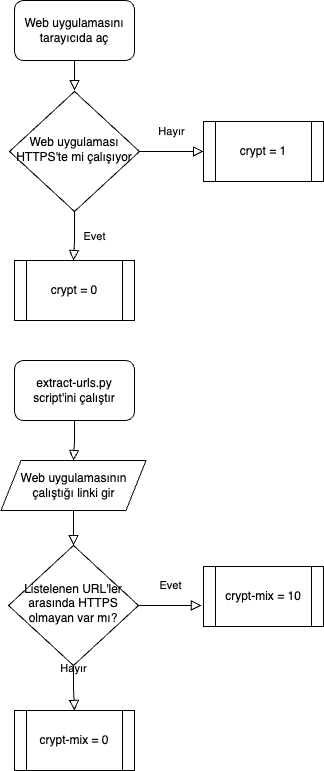

The diagram above was exported from draw.io. Its source (the exported page's mxGraphModel, read from the mxfile embedded in the PNG):
<mxGraphModel dx="1272" dy="969" grid="1" gridSize="10" guides="1" tooltips="1" connect="1" arrows="1" fold="1" page="1" pageScale="1" pageWidth="827" pageHeight="1169" math="0" shadow="0">
  <root>
    <mxCell id="WIyWlLk6GJQsqaUBKTNV-0" />
    <mxCell id="WIyWlLk6GJQsqaUBKTNV-1" parent="WIyWlLk6GJQsqaUBKTNV-0" />
    <mxCell id="WIyWlLk6GJQsqaUBKTNV-4" value="Evet" style="rounded=0;html=1;jettySize=auto;orthogonalLoop=1;fontSize=11;endArrow=block;endFill=0;endSize=8;strokeWidth=1;shadow=0;labelBackgroundColor=none;edgeStyle=orthogonalEdgeStyle;exitX=0.5;exitY=1;exitDx=0;exitDy=0;entryX=0.5;entryY=0;entryDx=0;entryDy=0;" parent="WIyWlLk6GJQsqaUBKTNV-1" edge="1" target="h_RD9dawk91Q07xSKtJ4-5" source="WIyWlLk6GJQsqaUBKTNV-6">
      <mxGeometry y="20" relative="1" as="geometry">
        <mxPoint as="offset" />
        <mxPoint x="210" y="281" as="sourcePoint" />
        <mxPoint x="210" y="341" as="targetPoint" />
        <Array as="points">
          <mxPoint x="211" y="280" />
          <mxPoint x="210" y="300" />
        </Array>
      </mxGeometry>
    </mxCell>
    <mxCell id="WIyWlLk6GJQsqaUBKTNV-6" value="Web uygulaması HTTPS'te mi çalışıyor" style="rhombus;whiteSpace=wrap;html=1;shadow=0;fontFamily=Helvetica;fontSize=12;align=center;strokeWidth=1;spacing=6;spacingTop=-4;" parent="WIyWlLk6GJQsqaUBKTNV-1" vertex="1">
      <mxGeometry x="146" y="131" width="130" height="120" as="geometry" />
    </mxCell>
    <mxCell id="h_RD9dawk91Q07xSKtJ4-1" value="crypt = 1" style="shape=process;whiteSpace=wrap;html=1;backgroundOutline=1;" parent="WIyWlLk6GJQsqaUBKTNV-1" vertex="1">
      <mxGeometry x="340" y="161" width="120" height="60" as="geometry" />
    </mxCell>
    <mxCell id="h_RD9dawk91Q07xSKtJ4-4" value="Hayır" style="rounded=0;html=1;jettySize=auto;orthogonalLoop=1;fontSize=11;endArrow=block;endFill=0;endSize=8;strokeWidth=1;shadow=0;labelBackgroundColor=none;edgeStyle=orthogonalEdgeStyle;exitX=1;exitY=0.5;exitDx=0;exitDy=0;entryX=0;entryY=0.5;entryDx=0;entryDy=0;" parent="WIyWlLk6GJQsqaUBKTNV-1" source="WIyWlLk6GJQsqaUBKTNV-6" target="h_RD9dawk91Q07xSKtJ4-1" edge="1">
      <mxGeometry y="20" relative="1" as="geometry">
        <mxPoint as="offset" />
        <mxPoint x="275" y="231" as="sourcePoint" />
        <mxPoint x="365" y="231" as="targetPoint" />
      </mxGeometry>
    </mxCell>
    <mxCell id="h_RD9dawk91Q07xSKtJ4-5" value="crypt = 0" style="shape=process;whiteSpace=wrap;html=1;backgroundOutline=1;" parent="WIyWlLk6GJQsqaUBKTNV-1" vertex="1">
      <mxGeometry x="151" y="300" width="120" height="60" as="geometry" />
    </mxCell>
    <mxCell id="h_RD9dawk91Q07xSKtJ4-6" value="Hayır" style="rounded=0;html=1;jettySize=auto;orthogonalLoop=1;fontSize=11;endArrow=block;endFill=0;endSize=8;strokeWidth=1;shadow=0;labelBackgroundColor=none;edgeStyle=orthogonalEdgeStyle;exitX=0.5;exitY=1;exitDx=0;exitDy=0;entryX=0.5;entryY=0;entryDx=0;entryDy=0;" parent="WIyWlLk6GJQsqaUBKTNV-1" edge="1" target="h_RD9dawk91Q07xSKtJ4-10" source="h_RD9dawk91Q07xSKtJ4-7">
      <mxGeometry y="20" relative="1" as="geometry">
        <mxPoint as="offset" />
        <mxPoint x="210" y="773" as="sourcePoint" />
        <mxPoint x="210" y="833" as="targetPoint" />
      </mxGeometry>
    </mxCell>
    <mxCell id="h_RD9dawk91Q07xSKtJ4-7" value="Listelenen URL'ler arasında HTTPS olmayan var mı?" style="rhombus;whiteSpace=wrap;html=1;shadow=0;fontFamily=Helvetica;fontSize=12;align=center;strokeWidth=1;spacing=6;spacingTop=-4;" parent="WIyWlLk6GJQsqaUBKTNV-1" vertex="1">
      <mxGeometry x="145" y="585" width="130" height="120" as="geometry" />
    </mxCell>
    <mxCell id="h_RD9dawk91Q07xSKtJ4-8" value="crypt-mix = 10" style="shape=process;whiteSpace=wrap;html=1;backgroundOutline=1;" parent="WIyWlLk6GJQsqaUBKTNV-1" vertex="1">
      <mxGeometry x="340" y="606" width="120" height="60" as="geometry" />
    </mxCell>
    <mxCell id="h_RD9dawk91Q07xSKtJ4-9" value="Evet" style="rounded=0;html=1;jettySize=auto;orthogonalLoop=1;fontSize=11;endArrow=block;endFill=0;endSize=8;strokeWidth=1;shadow=0;labelBackgroundColor=none;edgeStyle=orthogonalEdgeStyle;entryX=-0.017;entryY=0.65;entryDx=0;entryDy=0;entryPerimeter=0;exitX=1;exitY=0.5;exitDx=0;exitDy=0;" parent="WIyWlLk6GJQsqaUBKTNV-1" source="h_RD9dawk91Q07xSKtJ4-7" target="h_RD9dawk91Q07xSKtJ4-8" edge="1">
      <mxGeometry y="20" relative="1" as="geometry">
        <mxPoint as="offset" />
        <mxPoint x="280" y="708" as="sourcePoint" />
        <mxPoint x="330" y="718" as="targetPoint" />
      </mxGeometry>
    </mxCell>
    <mxCell id="h_RD9dawk91Q07xSKtJ4-10" value="crypt-mix = 0" style="shape=process;whiteSpace=wrap;html=1;backgroundOutline=1;" parent="WIyWlLk6GJQsqaUBKTNV-1" vertex="1">
      <mxGeometry x="151" y="750" width="120" height="60" as="geometry" />
    </mxCell>
    <mxCell id="h_RD9dawk91Q07xSKtJ4-11" value="extract-urls.py script'ini çalıştır" style="rounded=1;whiteSpace=wrap;html=1;" parent="WIyWlLk6GJQsqaUBKTNV-1" vertex="1">
      <mxGeometry x="151" y="400" width="120" height="60" as="geometry" />
    </mxCell>
    <mxCell id="h_RD9dawk91Q07xSKtJ4-13" value="" style="rounded=0;html=1;jettySize=auto;orthogonalLoop=1;fontSize=11;endArrow=block;endFill=0;endSize=8;strokeWidth=1;shadow=0;labelBackgroundColor=none;edgeStyle=orthogonalEdgeStyle;entryX=0.5;entryY=0;entryDx=0;entryDy=0;exitX=0.5;exitY=1;exitDx=0;exitDy=0;" parent="WIyWlLk6GJQsqaUBKTNV-1" source="h_RD9dawk91Q07xSKtJ4-26" target="h_RD9dawk91Q07xSKtJ4-7" edge="1">
      <mxGeometry y="20" relative="1" as="geometry">
        <mxPoint as="offset" />
        <mxPoint x="187" y="628" as="sourcePoint" />
        <mxPoint x="270" y="628" as="targetPoint" />
      </mxGeometry>
    </mxCell>
    <mxCell id="h_RD9dawk91Q07xSKtJ4-26" value="Web uygulamasının çalıştığı linki gir" style="shape=parallelogram;perimeter=parallelogramPerimeter;whiteSpace=wrap;html=1;fixedSize=1;" parent="WIyWlLk6GJQsqaUBKTNV-1" vertex="1">
      <mxGeometry x="137.5" y="500" width="145" height="50" as="geometry" />
    </mxCell>
    <mxCell id="h_RD9dawk91Q07xSKtJ4-27" value="" style="rounded=0;html=1;jettySize=auto;orthogonalLoop=1;fontSize=11;endArrow=block;endFill=0;endSize=8;strokeWidth=1;shadow=0;labelBackgroundColor=none;edgeStyle=orthogonalEdgeStyle;entryX=0.5;entryY=0;entryDx=0;entryDy=0;exitX=0.5;exitY=1;exitDx=0;exitDy=0;" parent="WIyWlLk6GJQsqaUBKTNV-1" source="h_RD9dawk91Q07xSKtJ4-11" target="h_RD9dawk91Q07xSKtJ4-26" edge="1">
      <mxGeometry y="20" relative="1" as="geometry">
        <mxPoint as="offset" />
        <mxPoint x="360.5" y="498" as="sourcePoint" />
        <mxPoint x="475" y="548" as="targetPoint" />
      </mxGeometry>
    </mxCell>
    <mxCell id="h_RD9dawk91Q07xSKtJ4-30" value="Web uygulamasını tarayıcıda aç" style="rounded=1;whiteSpace=wrap;html=1;" parent="WIyWlLk6GJQsqaUBKTNV-1" vertex="1">
      <mxGeometry x="151" y="40" width="120" height="60" as="geometry" />
    </mxCell>
    <mxCell id="h_RD9dawk91Q07xSKtJ4-31" value="" style="rounded=0;html=1;jettySize=auto;orthogonalLoop=1;fontSize=11;endArrow=block;endFill=0;endSize=8;strokeWidth=1;shadow=0;labelBackgroundColor=none;edgeStyle=orthogonalEdgeStyle;exitX=0.5;exitY=1;exitDx=0;exitDy=0;" parent="WIyWlLk6GJQsqaUBKTNV-1" source="h_RD9dawk91Q07xSKtJ4-30" edge="1">
      <mxGeometry y="20" relative="1" as="geometry">
        <mxPoint as="offset" />
        <mxPoint x="361.5" y="118" as="sourcePoint" />
        <mxPoint x="211" y="130" as="targetPoint" />
      </mxGeometry>
    </mxCell>
  </root>
</mxGraphModel>